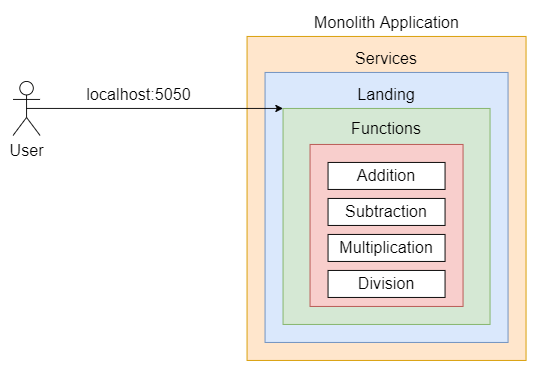

The diagram above was exported from draw.io. Its source (the exported page's mxGraphModel, read from the mxfile embedded in the PNG):
<mxGraphModel dx="1038" dy="479" grid="1" gridSize="10" guides="1" tooltips="1" connect="1" arrows="1" fold="1" page="1" pageScale="1" pageWidth="827" pageHeight="1169" math="0" shadow="0">
  <root>
    <mxCell id="0" />
    <mxCell id="1" parent="0" />
    <mxCell id="1UfJjFUZO29QhV9Yc6vW-1" value="" style="rounded=0;whiteSpace=wrap;html=1;fillColor=#ffe6cc;strokeColor=#d79b00;" vertex="1" parent="1">
      <mxGeometry x="370" y="120" width="310" height="360" as="geometry" />
    </mxCell>
    <mxCell id="1UfJjFUZO29QhV9Yc6vW-2" value="&lt;font style=&quot;font-size: 18px&quot;&gt;Monolith Application&lt;/font&gt;" style="text;html=1;strokeColor=none;fillColor=none;align=center;verticalAlign=middle;whiteSpace=wrap;rounded=0;" vertex="1" parent="1">
      <mxGeometry x="428.5" y="90" width="193" height="30" as="geometry" />
    </mxCell>
    <mxCell id="1UfJjFUZO29QhV9Yc6vW-10" value="Services" style="text;html=1;strokeColor=none;fillColor=none;align=center;verticalAlign=middle;whiteSpace=wrap;rounded=0;fontSize=18;" vertex="1" parent="1">
      <mxGeometry x="495" y="130" width="60" height="30" as="geometry" />
    </mxCell>
    <mxCell id="1UfJjFUZO29QhV9Yc6vW-11" value="" style="rounded=0;whiteSpace=wrap;html=1;fontSize=18;fillColor=#dae8fc;strokeColor=#6c8ebf;" vertex="1" parent="1">
      <mxGeometry x="390" y="160" width="270" height="300" as="geometry" />
    </mxCell>
    <mxCell id="1UfJjFUZO29QhV9Yc6vW-13" value="" style="rounded=0;whiteSpace=wrap;html=1;fontSize=18;fillColor=#d5e8d4;strokeColor=#82b366;" vertex="1" parent="1">
      <mxGeometry x="410" y="200" width="230" height="240" as="geometry" />
    </mxCell>
    <mxCell id="1UfJjFUZO29QhV9Yc6vW-22" value="Functions" style="text;html=1;strokeColor=none;fillColor=none;align=center;verticalAlign=middle;whiteSpace=wrap;rounded=0;fontSize=18;" vertex="1" parent="1">
      <mxGeometry x="495" y="210" width="60" height="25" as="geometry" />
    </mxCell>
    <mxCell id="1UfJjFUZO29QhV9Yc6vW-23" value="Landing" style="text;html=1;strokeColor=none;fillColor=none;align=center;verticalAlign=middle;whiteSpace=wrap;rounded=0;fontSize=18;" vertex="1" parent="1">
      <mxGeometry x="495" y="170" width="60" height="30" as="geometry" />
    </mxCell>
    <mxCell id="1UfJjFUZO29QhV9Yc6vW-24" value="&lt;div style=&quot;text-align: justify&quot;&gt;&lt;br&gt;&lt;/div&gt;" style="rounded=0;whiteSpace=wrap;html=1;fontSize=18;align=center;fillColor=#f8cecc;strokeColor=#b85450;" vertex="1" parent="1">
      <mxGeometry x="440" y="240" width="170" height="180" as="geometry" />
    </mxCell>
    <mxCell id="1UfJjFUZO29QhV9Yc6vW-25" value="Addition" style="rounded=0;whiteSpace=wrap;html=1;fontSize=18;" vertex="1" parent="1">
      <mxGeometry x="460" y="260" width="130" height="30" as="geometry" />
    </mxCell>
    <mxCell id="1UfJjFUZO29QhV9Yc6vW-26" value="Subtraction" style="rounded=0;whiteSpace=wrap;html=1;fontSize=18;" vertex="1" parent="1">
      <mxGeometry x="460" y="300" width="130" height="30" as="geometry" />
    </mxCell>
    <mxCell id="1UfJjFUZO29QhV9Yc6vW-27" value="Multiplication" style="rounded=0;whiteSpace=wrap;html=1;fontSize=18;" vertex="1" parent="1">
      <mxGeometry x="460" y="340" width="130" height="30" as="geometry" />
    </mxCell>
    <mxCell id="1UfJjFUZO29QhV9Yc6vW-28" value="Division" style="rounded=0;whiteSpace=wrap;html=1;fontSize=18;" vertex="1" parent="1">
      <mxGeometry x="460" y="380" width="130" height="30" as="geometry" />
    </mxCell>
    <mxCell id="1UfJjFUZO29QhV9Yc6vW-31" value="User" style="shape=umlActor;verticalLabelPosition=bottom;verticalAlign=top;html=1;outlineConnect=0;fontSize=18;fillColor=default;" vertex="1" parent="1">
      <mxGeometry x="110" y="170" width="30" height="60" as="geometry" />
    </mxCell>
    <mxCell id="1UfJjFUZO29QhV9Yc6vW-33" value="" style="endArrow=classic;html=1;rounded=0;fontSize=18;entryX=0;entryY=0;entryDx=0;entryDy=0;exitX=0.5;exitY=0.5;exitDx=0;exitDy=0;exitPerimeter=0;" edge="1" parent="1" source="1UfJjFUZO29QhV9Yc6vW-31" target="1UfJjFUZO29QhV9Yc6vW-13">
      <mxGeometry width="50" height="50" relative="1" as="geometry">
        <mxPoint x="390" y="350" as="sourcePoint" />
        <mxPoint x="440" y="300" as="targetPoint" />
      </mxGeometry>
    </mxCell>
    <mxCell id="1UfJjFUZO29QhV9Yc6vW-34" value="localhost:5050" style="text;html=1;strokeColor=none;fillColor=none;align=center;verticalAlign=middle;whiteSpace=wrap;rounded=0;fontSize=18;" vertex="1" parent="1">
      <mxGeometry x="220" y="170" width="60" height="30" as="geometry" />
    </mxCell>
  </root>
</mxGraphModel>